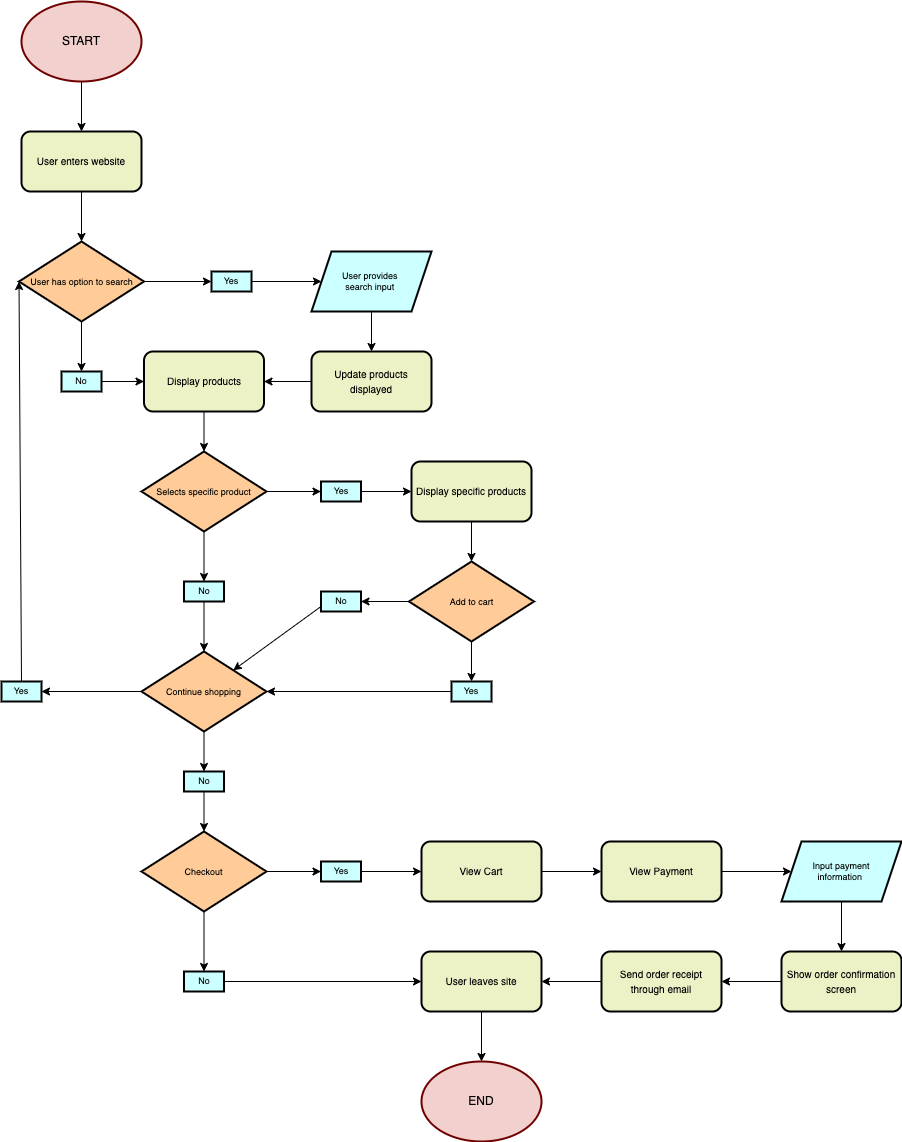

The diagram above was exported from draw.io. Its source (the exported page's mxGraphModel, read from the mxfile embedded in the PNG):
<mxGraphModel dx="1164" dy="1042" grid="1" gridSize="10" guides="1" tooltips="1" connect="1" arrows="1" fold="1" page="1" pageScale="1" pageWidth="850" pageHeight="1100" math="0" shadow="0">
  <root>
    <mxCell id="0" />
    <mxCell id="1" parent="0" />
    <mxCell id="2" value="&lt;font color=&quot;#000000&quot;&gt;START&lt;/font&gt;" style="ellipse;whiteSpace=wrap;html=1;fillColor=#F1D0CD;fontColor=#ffffff;strokeColor=#6F0000;strokeWidth=2;" vertex="1" parent="1">
      <mxGeometry x="250" y="60" width="120" height="80" as="geometry" />
    </mxCell>
    <mxCell id="3" value="&lt;font style=&quot;font-size: 10px&quot;&gt;User enters website&lt;/font&gt;" style="rounded=1;whiteSpace=wrap;html=1;fontColor=#000000;fillColor=#EDF1C6;strokeWidth=2;" vertex="1" parent="1">
      <mxGeometry x="250" y="190" width="120" height="60" as="geometry" />
    </mxCell>
    <mxCell id="4" value="&lt;font style=&quot;font-size: 9px&quot;&gt;User has option to search&lt;/font&gt;" style="rhombus;whiteSpace=wrap;html=1;fontColor=#000000;fillColor=#FFCC99;strokeWidth=2;" vertex="1" parent="1">
      <mxGeometry x="247.5" y="300" width="125" height="80" as="geometry" />
    </mxCell>
    <mxCell id="5" value="" style="endArrow=classic;html=1;fontSize=9;fontColor=#000000;exitX=0.5;exitY=1;exitDx=0;exitDy=0;" edge="1" parent="1" source="2">
      <mxGeometry width="50" height="50" relative="1" as="geometry">
        <mxPoint x="280" y="300" as="sourcePoint" />
        <mxPoint x="310" y="190" as="targetPoint" />
      </mxGeometry>
    </mxCell>
    <mxCell id="6" value="" style="endArrow=classic;html=1;fontSize=9;fontColor=#000000;exitX=0.5;exitY=1;exitDx=0;exitDy=0;entryX=0.5;entryY=0;entryDx=0;entryDy=0;" edge="1" parent="1" source="3" target="4">
      <mxGeometry width="50" height="50" relative="1" as="geometry">
        <mxPoint x="320" y="150" as="sourcePoint" />
        <mxPoint x="320" y="200" as="targetPoint" />
      </mxGeometry>
    </mxCell>
    <mxCell id="8" value="Yes" style="rounded=0;whiteSpace=wrap;html=1;fontSize=9;fontColor=#000000;strokeWidth=2;fillColor=#CCFFFF;" vertex="1" parent="1">
      <mxGeometry x="440" y="330" width="40" height="20" as="geometry" />
    </mxCell>
    <mxCell id="18" style="edgeStyle=none;html=1;exitX=1;exitY=0.5;exitDx=0;exitDy=0;entryX=0;entryY=0.5;entryDx=0;entryDy=0;fontSize=10;fontColor=#000000;" edge="1" parent="1" source="9" target="17">
      <mxGeometry relative="1" as="geometry" />
    </mxCell>
    <mxCell id="9" value="No" style="rounded=0;whiteSpace=wrap;html=1;fontSize=9;fontColor=#000000;strokeWidth=2;fillColor=#CCFFFF;" vertex="1" parent="1">
      <mxGeometry x="290" y="430" width="40" height="20" as="geometry" />
    </mxCell>
    <mxCell id="10" value="" style="endArrow=classic;html=1;fontSize=9;fontColor=#000000;exitX=0.5;exitY=1;exitDx=0;exitDy=0;entryX=0.5;entryY=0;entryDx=0;entryDy=0;" edge="1" parent="1" source="4" target="9">
      <mxGeometry width="50" height="50" relative="1" as="geometry">
        <mxPoint x="320" y="260" as="sourcePoint" />
        <mxPoint x="320" y="310" as="targetPoint" />
      </mxGeometry>
    </mxCell>
    <mxCell id="11" value="" style="endArrow=classic;html=1;fontSize=9;fontColor=#000000;exitX=1;exitY=0.5;exitDx=0;exitDy=0;entryX=0;entryY=0.5;entryDx=0;entryDy=0;" edge="1" parent="1" source="4" target="8">
      <mxGeometry width="50" height="50" relative="1" as="geometry">
        <mxPoint x="330" y="270" as="sourcePoint" />
        <mxPoint x="330" y="320" as="targetPoint" />
      </mxGeometry>
    </mxCell>
    <mxCell id="20" style="edgeStyle=none;html=1;exitX=0.5;exitY=1;exitDx=0;exitDy=0;entryX=0.5;entryY=0;entryDx=0;entryDy=0;fontSize=10;fontColor=#000000;" edge="1" parent="1" source="13" target="15">
      <mxGeometry relative="1" as="geometry" />
    </mxCell>
    <mxCell id="13" value="User provides &lt;br&gt;search input&amp;nbsp;" style="shape=parallelogram;perimeter=parallelogramPerimeter;whiteSpace=wrap;html=1;fixedSize=1;fontSize=9;fontColor=#000000;strokeWidth=2;fillColor=#CCFFFF;" vertex="1" parent="1">
      <mxGeometry x="540" y="310" width="120" height="60" as="geometry" />
    </mxCell>
    <mxCell id="14" value="" style="endArrow=classic;html=1;fontSize=9;fontColor=#000000;exitX=1;exitY=0.5;exitDx=0;exitDy=0;" edge="1" parent="1" source="8" target="13">
      <mxGeometry width="50" height="50" relative="1" as="geometry">
        <mxPoint x="382.5" y="350" as="sourcePoint" />
        <mxPoint x="430" y="350" as="targetPoint" />
      </mxGeometry>
    </mxCell>
    <mxCell id="19" style="edgeStyle=none;html=1;exitX=0;exitY=0.5;exitDx=0;exitDy=0;entryX=1;entryY=0.5;entryDx=0;entryDy=0;fontSize=10;fontColor=#000000;" edge="1" parent="1" source="15" target="17">
      <mxGeometry relative="1" as="geometry" />
    </mxCell>
    <mxCell id="15" value="&lt;font style=&quot;font-size: 10px&quot;&gt;Update products displayed&lt;/font&gt;" style="rounded=1;whiteSpace=wrap;html=1;fontColor=#000000;fillColor=#EDF1C6;strokeWidth=2;" vertex="1" parent="1">
      <mxGeometry x="540" y="410" width="120" height="60" as="geometry" />
    </mxCell>
    <mxCell id="26" style="edgeStyle=none;html=1;exitX=0.5;exitY=1;exitDx=0;exitDy=0;entryX=0.5;entryY=0;entryDx=0;entryDy=0;fontSize=10;fontColor=#000000;" edge="1" parent="1" source="17" target="21">
      <mxGeometry relative="1" as="geometry" />
    </mxCell>
    <mxCell id="17" value="&lt;font style=&quot;font-size: 10px&quot;&gt;Display products&lt;/font&gt;" style="rounded=1;whiteSpace=wrap;html=1;fontColor=#000000;fillColor=#EDF1C6;strokeWidth=2;" vertex="1" parent="1">
      <mxGeometry x="372.5" y="410" width="120" height="60" as="geometry" />
    </mxCell>
    <mxCell id="23" style="edgeStyle=none;html=1;exitX=1;exitY=0.5;exitDx=0;exitDy=0;entryX=0;entryY=0.5;entryDx=0;entryDy=0;fontSize=10;fontColor=#000000;" edge="1" parent="1" source="21" target="22">
      <mxGeometry relative="1" as="geometry" />
    </mxCell>
    <mxCell id="25" style="edgeStyle=none;html=1;exitX=0.5;exitY=1;exitDx=0;exitDy=0;entryX=0.5;entryY=0;entryDx=0;entryDy=0;fontSize=10;fontColor=#000000;" edge="1" parent="1" source="21" target="24">
      <mxGeometry relative="1" as="geometry" />
    </mxCell>
    <mxCell id="21" value="&lt;font style=&quot;font-size: 9px&quot;&gt;Selects specific product&lt;/font&gt;" style="rhombus;whiteSpace=wrap;html=1;fontColor=#000000;fillColor=#FFCC99;strokeWidth=2;" vertex="1" parent="1">
      <mxGeometry x="370" y="510" width="125" height="80" as="geometry" />
    </mxCell>
    <mxCell id="28" style="edgeStyle=none;html=1;exitX=1;exitY=0.5;exitDx=0;exitDy=0;entryX=0;entryY=0.5;entryDx=0;entryDy=0;fontSize=10;fontColor=#000000;" edge="1" parent="1" source="22" target="27">
      <mxGeometry relative="1" as="geometry" />
    </mxCell>
    <mxCell id="22" value="Yes" style="rounded=0;whiteSpace=wrap;html=1;fontSize=9;fontColor=#000000;strokeWidth=2;fillColor=#CCFFFF;" vertex="1" parent="1">
      <mxGeometry x="549.5" y="540" width="40" height="20" as="geometry" />
    </mxCell>
    <mxCell id="36" style="edgeStyle=none;html=1;exitX=0.5;exitY=1;exitDx=0;exitDy=0;entryX=0.5;entryY=0;entryDx=0;entryDy=0;fontSize=10;fontColor=#000000;" edge="1" parent="1" source="24" target="35">
      <mxGeometry relative="1" as="geometry" />
    </mxCell>
    <mxCell id="24" value="No" style="rounded=0;whiteSpace=wrap;html=1;fontSize=9;fontColor=#000000;strokeWidth=2;fillColor=#CCFFFF;" vertex="1" parent="1">
      <mxGeometry x="412.5" y="640" width="40" height="20" as="geometry" />
    </mxCell>
    <mxCell id="30" style="edgeStyle=none;html=1;exitX=0.5;exitY=1;exitDx=0;exitDy=0;entryX=0.5;entryY=0;entryDx=0;entryDy=0;fontSize=10;fontColor=#000000;" edge="1" parent="1" source="27" target="29">
      <mxGeometry relative="1" as="geometry" />
    </mxCell>
    <mxCell id="27" value="&lt;font style=&quot;font-size: 10px&quot;&gt;Display specific products&lt;/font&gt;" style="rounded=1;whiteSpace=wrap;html=1;fontColor=#000000;fillColor=#EDF1C6;strokeWidth=2;" vertex="1" parent="1">
      <mxGeometry x="640" y="520" width="120" height="60" as="geometry" />
    </mxCell>
    <mxCell id="32" style="edgeStyle=none;html=1;exitX=0;exitY=0.5;exitDx=0;exitDy=0;entryX=1;entryY=0.5;entryDx=0;entryDy=0;fontSize=10;fontColor=#000000;" edge="1" parent="1" source="29" target="31">
      <mxGeometry relative="1" as="geometry" />
    </mxCell>
    <mxCell id="34" style="edgeStyle=none;html=1;exitX=0.5;exitY=1;exitDx=0;exitDy=0;entryX=0.5;entryY=0;entryDx=0;entryDy=0;fontSize=10;fontColor=#000000;" edge="1" parent="1" source="29" target="33">
      <mxGeometry relative="1" as="geometry" />
    </mxCell>
    <mxCell id="29" value="&lt;font style=&quot;font-size: 9px&quot;&gt;Add to cart&lt;br&gt;&lt;/font&gt;" style="rhombus;whiteSpace=wrap;html=1;fontColor=#000000;fillColor=#FFCC99;strokeWidth=2;" vertex="1" parent="1">
      <mxGeometry x="637.5" y="620" width="125" height="80" as="geometry" />
    </mxCell>
    <mxCell id="37" style="edgeStyle=none;html=1;exitX=0;exitY=0.75;exitDx=0;exitDy=0;fontSize=10;fontColor=#000000;" edge="1" parent="1" source="31" target="35">
      <mxGeometry relative="1" as="geometry" />
    </mxCell>
    <mxCell id="31" value="No" style="rounded=0;whiteSpace=wrap;html=1;fontSize=9;fontColor=#000000;strokeWidth=2;fillColor=#CCFFFF;" vertex="1" parent="1">
      <mxGeometry x="549.5" y="650" width="40" height="20" as="geometry" />
    </mxCell>
    <mxCell id="38" style="edgeStyle=none;html=1;exitX=0;exitY=0.5;exitDx=0;exitDy=0;entryX=1;entryY=0.5;entryDx=0;entryDy=0;fontSize=10;fontColor=#000000;" edge="1" parent="1" source="33" target="35">
      <mxGeometry relative="1" as="geometry" />
    </mxCell>
    <mxCell id="33" value="Yes" style="rounded=0;whiteSpace=wrap;html=1;fontSize=9;fontColor=#000000;strokeWidth=2;fillColor=#CCFFFF;" vertex="1" parent="1">
      <mxGeometry x="680" y="740" width="40" height="20" as="geometry" />
    </mxCell>
    <mxCell id="40" style="edgeStyle=none;html=1;exitX=0;exitY=0.5;exitDx=0;exitDy=0;entryX=1;entryY=0.5;entryDx=0;entryDy=0;fontSize=10;fontColor=#000000;" edge="1" parent="1" source="35" target="39">
      <mxGeometry relative="1" as="geometry" />
    </mxCell>
    <mxCell id="43" style="edgeStyle=none;html=1;exitX=0.5;exitY=1;exitDx=0;exitDy=0;entryX=0.5;entryY=0;entryDx=0;entryDy=0;fontSize=10;fontColor=#000000;" edge="1" parent="1" source="35" target="42">
      <mxGeometry relative="1" as="geometry" />
    </mxCell>
    <mxCell id="35" value="&lt;font style=&quot;font-size: 9px&quot;&gt;Continue shopping&lt;br&gt;&lt;/font&gt;" style="rhombus;whiteSpace=wrap;html=1;fontColor=#000000;fillColor=#FFCC99;strokeWidth=2;" vertex="1" parent="1">
      <mxGeometry x="370" y="710" width="125" height="80" as="geometry" />
    </mxCell>
    <mxCell id="41" style="edgeStyle=none;html=1;exitX=0.5;exitY=0;exitDx=0;exitDy=0;entryX=0;entryY=0.5;entryDx=0;entryDy=0;fontSize=10;fontColor=#000000;" edge="1" parent="1" source="39" target="4">
      <mxGeometry relative="1" as="geometry" />
    </mxCell>
    <mxCell id="39" value="Yes" style="rounded=0;whiteSpace=wrap;html=1;fontSize=9;fontColor=#000000;strokeWidth=2;fillColor=#CCFFFF;" vertex="1" parent="1">
      <mxGeometry x="230" y="740" width="40" height="20" as="geometry" />
    </mxCell>
    <mxCell id="45" style="edgeStyle=none;html=1;exitX=0.5;exitY=1;exitDx=0;exitDy=0;entryX=0.5;entryY=0;entryDx=0;entryDy=0;fontSize=10;fontColor=#000000;" edge="1" parent="1" source="42" target="44">
      <mxGeometry relative="1" as="geometry" />
    </mxCell>
    <mxCell id="42" value="No" style="rounded=0;whiteSpace=wrap;html=1;fontSize=9;fontColor=#000000;strokeWidth=2;fillColor=#CCFFFF;" vertex="1" parent="1">
      <mxGeometry x="412.5" y="830" width="40" height="20" as="geometry" />
    </mxCell>
    <mxCell id="47" style="edgeStyle=none;html=1;exitX=0.5;exitY=1;exitDx=0;exitDy=0;entryX=0.5;entryY=0;entryDx=0;entryDy=0;fontSize=10;fontColor=#000000;" edge="1" parent="1" source="44" target="46">
      <mxGeometry relative="1" as="geometry" />
    </mxCell>
    <mxCell id="49" style="edgeStyle=none;html=1;exitX=1;exitY=0.5;exitDx=0;exitDy=0;entryX=0;entryY=0.5;entryDx=0;entryDy=0;fontSize=10;fontColor=#000000;" edge="1" parent="1" source="44" target="48">
      <mxGeometry relative="1" as="geometry" />
    </mxCell>
    <mxCell id="44" value="&lt;font style=&quot;font-size: 9px&quot;&gt;Checkout&lt;br&gt;&lt;/font&gt;" style="rhombus;whiteSpace=wrap;html=1;fontColor=#000000;fillColor=#FFCC99;strokeWidth=2;" vertex="1" parent="1">
      <mxGeometry x="370" y="890" width="125" height="80" as="geometry" />
    </mxCell>
    <mxCell id="64" style="edgeStyle=none;html=1;exitX=1;exitY=0.5;exitDx=0;exitDy=0;entryX=0;entryY=0.5;entryDx=0;entryDy=0;fontSize=10;fontColor=#000000;" edge="1" parent="1" source="46" target="60">
      <mxGeometry relative="1" as="geometry" />
    </mxCell>
    <mxCell id="46" value="No" style="rounded=0;whiteSpace=wrap;html=1;fontSize=9;fontColor=#000000;strokeWidth=2;fillColor=#CCFFFF;" vertex="1" parent="1">
      <mxGeometry x="412.5" y="1030" width="40" height="20" as="geometry" />
    </mxCell>
    <mxCell id="52" style="edgeStyle=none;html=1;exitX=1;exitY=0.5;exitDx=0;exitDy=0;fontSize=10;fontColor=#000000;" edge="1" parent="1" source="48" target="50">
      <mxGeometry relative="1" as="geometry" />
    </mxCell>
    <mxCell id="48" value="Yes" style="rounded=0;whiteSpace=wrap;html=1;fontSize=9;fontColor=#000000;strokeWidth=2;fillColor=#CCFFFF;" vertex="1" parent="1">
      <mxGeometry x="549.5" y="920" width="40" height="20" as="geometry" />
    </mxCell>
    <mxCell id="53" style="edgeStyle=none;html=1;exitX=1;exitY=0.5;exitDx=0;exitDy=0;entryX=0;entryY=0.5;entryDx=0;entryDy=0;fontSize=10;fontColor=#000000;" edge="1" parent="1" source="50" target="51">
      <mxGeometry relative="1" as="geometry" />
    </mxCell>
    <mxCell id="50" value="&lt;font style=&quot;font-size: 10px&quot;&gt;View Cart&lt;/font&gt;" style="rounded=1;whiteSpace=wrap;html=1;fontColor=#000000;fillColor=#EDF1C6;strokeWidth=2;" vertex="1" parent="1">
      <mxGeometry x="650" y="900" width="120" height="60" as="geometry" />
    </mxCell>
    <mxCell id="55" style="edgeStyle=none;html=1;exitX=1;exitY=0.5;exitDx=0;exitDy=0;fontSize=10;fontColor=#000000;" edge="1" parent="1" source="51" target="54">
      <mxGeometry relative="1" as="geometry" />
    </mxCell>
    <mxCell id="51" value="&lt;font style=&quot;font-size: 10px&quot;&gt;View Payment&lt;/font&gt;" style="rounded=1;whiteSpace=wrap;html=1;fontColor=#000000;fillColor=#EDF1C6;strokeWidth=2;" vertex="1" parent="1">
      <mxGeometry x="830" y="900" width="120" height="60" as="geometry" />
    </mxCell>
    <mxCell id="57" style="edgeStyle=none;html=1;exitX=0.5;exitY=1;exitDx=0;exitDy=0;entryX=0.5;entryY=0;entryDx=0;entryDy=0;fontSize=10;fontColor=#000000;" edge="1" parent="1" source="54" target="56">
      <mxGeometry relative="1" as="geometry" />
    </mxCell>
    <mxCell id="54" value="Input payment&lt;br&gt;information&amp;nbsp;" style="shape=parallelogram;perimeter=parallelogramPerimeter;whiteSpace=wrap;html=1;fixedSize=1;fontSize=9;fontColor=#000000;strokeWidth=2;fillColor=#CCFFFF;" vertex="1" parent="1">
      <mxGeometry x="1010" y="900" width="120" height="60" as="geometry" />
    </mxCell>
    <mxCell id="59" style="edgeStyle=none;html=1;exitX=0;exitY=0.5;exitDx=0;exitDy=0;entryX=1;entryY=0.5;entryDx=0;entryDy=0;fontSize=10;fontColor=#000000;" edge="1" parent="1" source="56" target="58">
      <mxGeometry relative="1" as="geometry" />
    </mxCell>
    <mxCell id="56" value="&lt;font style=&quot;font-size: 10px&quot;&gt;Show order confirmation screen&lt;/font&gt;" style="rounded=1;whiteSpace=wrap;html=1;fontColor=#000000;fillColor=#EDF1C6;strokeWidth=2;" vertex="1" parent="1">
      <mxGeometry x="1010" y="1010" width="120" height="60" as="geometry" />
    </mxCell>
    <mxCell id="61" style="edgeStyle=none;html=1;exitX=0;exitY=0.5;exitDx=0;exitDy=0;entryX=1;entryY=0.5;entryDx=0;entryDy=0;fontSize=10;fontColor=#000000;" edge="1" parent="1" source="58" target="60">
      <mxGeometry relative="1" as="geometry" />
    </mxCell>
    <mxCell id="58" value="&lt;font style=&quot;font-size: 10px&quot;&gt;Send order receipt through email&lt;/font&gt;" style="rounded=1;whiteSpace=wrap;html=1;fontColor=#000000;fillColor=#EDF1C6;strokeWidth=2;" vertex="1" parent="1">
      <mxGeometry x="830" y="1010" width="120" height="60" as="geometry" />
    </mxCell>
    <mxCell id="63" style="edgeStyle=none;html=1;exitX=0.5;exitY=1;exitDx=0;exitDy=0;fontSize=10;fontColor=#000000;" edge="1" parent="1" source="60" target="62">
      <mxGeometry relative="1" as="geometry" />
    </mxCell>
    <mxCell id="60" value="&lt;font style=&quot;font-size: 10px&quot;&gt;User leaves site&lt;/font&gt;" style="rounded=1;whiteSpace=wrap;html=1;fontColor=#000000;fillColor=#EDF1C6;strokeWidth=2;" vertex="1" parent="1">
      <mxGeometry x="650" y="1010" width="120" height="60" as="geometry" />
    </mxCell>
    <mxCell id="62" value="&lt;font color=&quot;#000000&quot;&gt;END&lt;/font&gt;" style="ellipse;whiteSpace=wrap;html=1;fillColor=#F1D0CD;fontColor=#ffffff;strokeColor=#6F0000;strokeWidth=2;" vertex="1" parent="1">
      <mxGeometry x="650" y="1120" width="120" height="80" as="geometry" />
    </mxCell>
  </root>
</mxGraphModel>